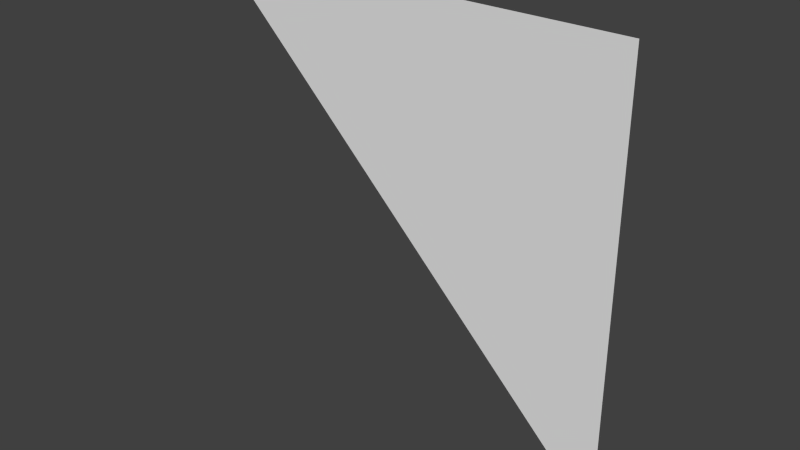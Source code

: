 # Source: grove1_2_slice45.blend  (saved by Blender 2.76.0; exported with 4.5.12 LTS)
import bpy
from mathutils import Matrix  # noqa: F401  (used for matrix-valued properties, if any)

bpy.ops.wm.read_factory_settings(use_empty=True)
scene = bpy.context.scene
scene.name = 'Scene'

# ---- collections
col_collection_1 = bpy.data.collections.new('Collection 1'); scene.collection.children.link(col_collection_1)

# ---- world
world_world = bpy.data.worlds.new('World'); scene.world = world_world
world_world.color = (0.05088, 0.05088, 0.05088)
world_world.use_sun_shadow = False
world_world.sun_shadow_jitter_overblur = 0.0
world_world.cycles.sampling_method = 'MANUAL'
world_world.cycles.sample_map_resolution = 256

# ---- meshes
me_genericlod3card_mesh = bpy.data.meshes.new('genericLOD3card.mesh')
me_genericlod3card_mesh.from_pydata([(-1.28, 1.28, 1.28), (1.28, 1.28, 1.28), (1.28, 1.28, -1.28)], [], [(1, 0, 2)])
_uv = me_genericlod3card_mesh.uv_layers.new(name='UVMap')
_uv.uv.foreach_set('vector', [0.7187, 0.875, 0.6875, 0.875, 0.7187, 0.8438])
_ca = me_genericlod3card_mesh.color_attributes.new('Col', 'BYTE_COLOR', 'CORNER')
_ca.data.foreach_set('color', [0.06301, 0.0, 0.0, 1.0, 0.06301, 0.0, 0.0, 1.0, 0.06301, 0.0, 0.0, 1.0])
me_genericlod3card_mesh.use_remesh_preserve_volume = False
me_genericlod3card_mesh.use_remesh_preserve_attributes = False
me_genericlod3card_mesh.use_mirror_vertex_groups = False
me_genericlod3card_mesh.update()

# ---- objects
ob_grove1_2_slice45_mesh = bpy.data.objects.new('grove1_2_slice45_mesh', me_genericlod3card_mesh)

# ---- transforms, parenting, visibility, modifiers, constraints
ob_grove1_2_slice45_mesh.location = (0.0, 0.0, 0.0)
ob_grove1_2_slice45_mesh.lineart.crease_threshold = 0.0

# ---- collection membership
col_collection_1.objects.link(ob_grove1_2_slice45_mesh)

# ---- scene / render settings (as saved in the file)
scene.frame_start = 1; scene.frame_end = 2; scene.frame_set(1)
scene.render.engine = 'BLENDER_EEVEE_NEXT'
scene.render.resolution_percentage = 50
scene.render.dither_intensity = 0.0
scene.cycles.use_denoising = False
scene.cycles.samples = 10
scene.cycles.sampling_pattern = 'TABULATED_SOBOL'
scene.cycles.light_sampling_threshold = 0.0
scene.cycles.use_adaptive_sampling = False
scene.cycles.use_light_tree = False
scene.cycles.blur_glossy = 0.0
scene.cycles.pixel_filter_type = 'GAUSSIAN'
scene.cycles.sample_clamp_indirect = 0.0
scene.view_settings.view_transform = 'Standard'
bpy.context.view_layer.update()

# ---- added for rendering (the .blend has no active camera and no usable light): camera, sun
cam_auto = bpy.data.cameras.new('AutoCamera')
cam_auto.lens = 50.0
cam_auto.sensor_width = 36.0
cam_auto.clip_end = 1000.0
ob_auto_camera = bpy.data.objects.new('AutoCamera', cam_auto)
scene.collection.objects.link(ob_auto_camera)
ob_auto_camera.location = (3.34967, -2.7396, 2.67974)
ob_auto_camera.rotation_euler = (1.09748, -7.21219e-08, 0.694738)
scene.camera = ob_auto_camera
light_auto_sun = bpy.data.lights.new('AutoSun', 'SUN')
light_auto_sun.energy = 3.0
light_auto_sun.angle = 0.0523599
ob_auto_sun = bpy.data.objects.new('AutoSun', light_auto_sun)
scene.collection.objects.link(ob_auto_sun)
ob_auto_sun.rotation_euler = (0.872665, 0.174533, 0.523599)
bpy.context.view_layer.update()
